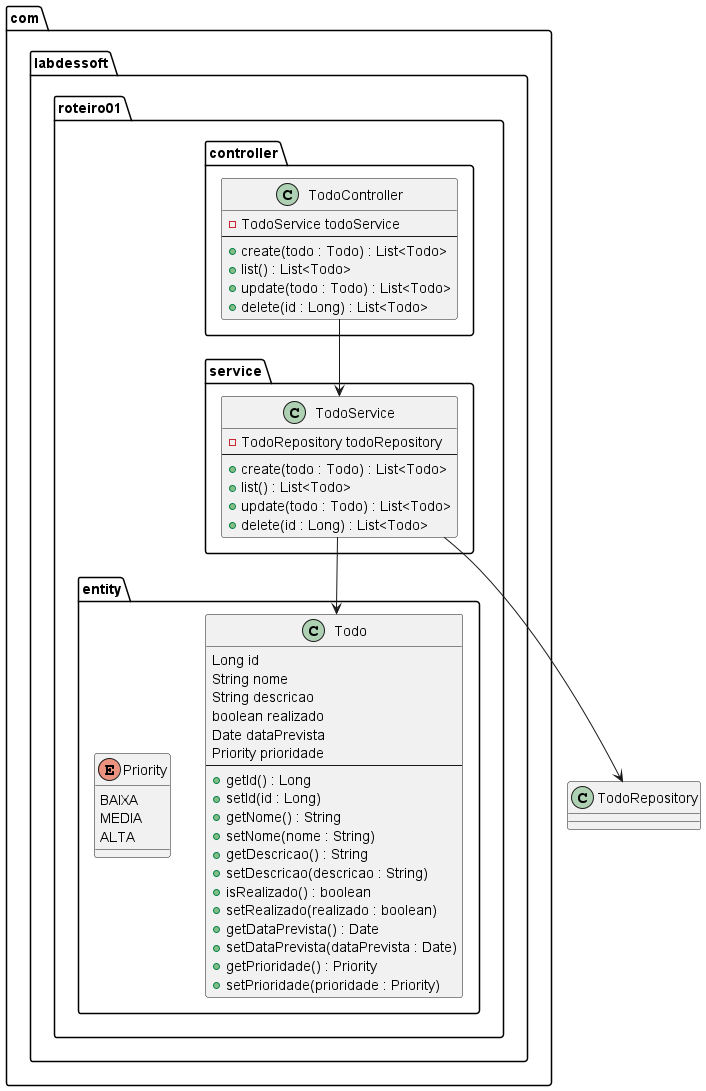

The diagram above was rendered by PlantUML. Its source (embedded in the PNG):
@startuml
package com.labdessoft.roteiro01.entity {
    class Todo {
        Long id
        String nome
        String descricao
        boolean realizado
        Date dataPrevista
        Priority prioridade
        --
        +getId() : Long
        +setId(id : Long)
        +getNome() : String
        +setNome(nome : String)
        +getDescricao() : String
        +setDescricao(descricao : String)
        +isRealizado() : boolean
        +setRealizado(realizado : boolean)
        +getDataPrevista() : Date
        +setDataPrevista(dataPrevista : Date)
        +getPrioridade() : Priority
        +setPrioridade(prioridade : Priority)
    }

    enum Priority {
        BAIXA
        MEDIA
        ALTA
    }
}

package com.labdessoft.roteiro01.service {
    class TodoService {
        -TodoRepository todoRepository
        --
        +create(todo : Todo) : List<Todo>
        +list() : List<Todo>
        +update(todo : Todo) : List<Todo>
        +delete(id : Long) : List<Todo>
    }
}

package com.labdessoft.roteiro01.controller {
    class TodoController {
        -TodoService todoService
        --
        +create(todo : Todo) : List<Todo>
        +list() : List<Todo>
        +update(todo : Todo) : List<Todo>
        +delete(id : Long) : List<Todo>
    }
}

TodoService --> TodoRepository
TodoController --> TodoService
TodoService --> Todo
@enduml